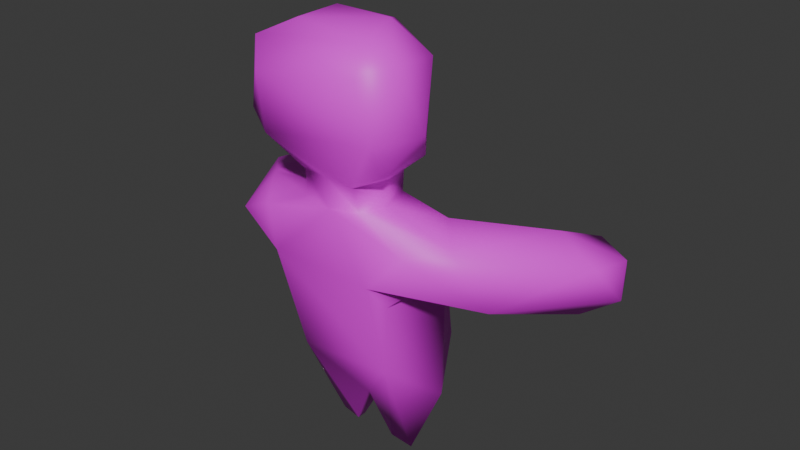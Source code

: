 # Source: UNTITLED.blend  (saved by Blender 4.1.24; exported with 4.5.12 LTS)
import bpy
from mathutils import Matrix  # noqa: F401  (used for matrix-valued properties, if any)

bpy.ops.wm.read_factory_settings(use_empty=True)
scene = bpy.context.scene
scene.name = 'Scene'

# ---- collections
col_collection = bpy.data.collections.new('Collection'); scene.collection.children.link(col_collection)

# ---- images (referenced by path relative to the original .blend; pixels are not part of the script)
import os
ASSET_DIR = os.environ.get("B2B_ASSET_DIR", "")  # directory of the original .blend (textures are referenced by path, not embedded)
HERE = os.path.dirname(os.path.abspath(__file__))  # packed textures are extracted next to this script under _unpacked/

def load_image(name, relpath, width, height, colorspace="sRGB"):
    """Load a texture the original file referenced (path relative to the .blend, or extracted next to this script)."""
    p = next((c for c in (os.path.join(HERE, relpath), os.path.join(ASSET_DIR, relpath)) if relpath and os.path.exists(c)), "")
    if p:
        img = bpy.data.images.load(p, check_existing=True)
        img.name = name
    else:  # same state as the original file: an image datablock whose file is absent (Cycles renders it pink)
        img = bpy.data.images.new(name, width, height)
        img.source = "FILE"
        img.filepath = "//" + (relpath or name)
    img.colorspace_settings.name = colorspace
    return img
img_rough_sofa_fabric_albedo_png = load_image('rough-sofa-fabric_albedo.png', 'rough-sofa-fabric_albedo.png', 1024, 1024, 'sRGB')

# ---- materials (node trees are filled in below, after node groups)
mat_material = bpy.data.materials.new('Material')
mat_material.alpha_threshold = 0.0
mat_material.use_transparent_shadow = False
mat_material.roughness = 0.5
mat_material.line_color = (0.0, 0.0, 0.0, 1.0)
mat_material_001 = bpy.data.materials.new('Material.001')
mat_material_001.use_transparent_shadow = False

# ---- material node trees
mat_material.use_nodes = True; mat_material.node_tree.nodes.clear()
_N = mat_material.node_tree.nodes; _L = mat_material.node_tree.links
n0 = _N.new('ShaderNodeOutputMaterial'); n0.name = 'Material Output'; n0.location = (300, 300)
n1 = _N.new('ShaderNodeBsdfPrincipled'); n1.name = 'Principled BSDF'; n1.location = (10, 300)
n1.inputs[3].default_value = 1.45
n2 = _N.new('ShaderNodeTexImage'); n2.name = 'Image Texture'; n2.location = (-280, 271)
n2.image = img_rough_sofa_fabric_albedo_png
_L.new(n1.outputs[0], n0.inputs[0])
_L.new(n2.outputs[0], n1.inputs[0])
n0.is_active_output = True
mat_material_001.use_nodes = True; mat_material_001.node_tree.nodes.clear()
_N = mat_material_001.node_tree.nodes; _L = mat_material_001.node_tree.links
n0 = _N.new('ShaderNodeBsdfPrincipled'); n0.name = 'Principled BSDF'; n0.location = (10, 300)
n0.inputs[0].default_value = (0.2447, 0.003243, 0.0, 1.0)
n1 = _N.new('ShaderNodeOutputMaterial'); n1.name = 'Material Output'; n1.location = (300, 300)
_L.new(n0.outputs[0], n1.inputs[0])
n1.is_active_output = True

# ---- world
world_world = bpy.data.worlds.new('World'); scene.world = world_world
world_world.use_nodes = True; world_world.node_tree.nodes.clear()
_N = world_world.node_tree.nodes; _L = world_world.node_tree.links
n0 = _N.new('ShaderNodeOutputWorld'); n0.name = 'World Output'; n0.location = (300, 300)
n1 = _N.new('ShaderNodeBackground'); n1.name = 'Background'; n1.location = (10, 300)
n1.inputs[0].default_value = (0.05088, 0.05088, 0.05088, 1.0)
_L.new(n1.outputs[0], n0.inputs[0])
n0.is_active_output = True
world_world.color = (0.05088, 0.05088, 0.05088)
world_world.use_sun_shadow = False
world_world.sun_shadow_jitter_overblur = 0.0

# ---- meshes
me_cube_001 = bpy.data.meshes.new('Cube.001')
me_cube_001.from_pydata([(-1.273, -0.5973, -1.419), (-1.273, 1.562, -1.419), (-1.273, -0.8456, -0.1873), (-1.273, 1.313, -0.1873), (-1.273, -1.11, 0.5076), (-1.273, 1.049, 0.5076), (-1.058, 0.1699, -3.616), (-1.058, 0.7946, -3.616), (-2.073, -0.8868, 1.545), (-1.721, 0.6088, 1.545), (-2.507, -0.2814, 0.1721), (-2.155, 1.049, 0.1721), (-1.056, -0.9986, 1.156), (-1.056, 0.8287, 1.156), (-2.29, -0.9986, 0.8586), (-1.604, 0.8287, 0.8586), (-3.693, 2.825, 0.1736), (-2.475, 3.103, 0.2254), (-3.594, 1.637, 1.163), (-3.648, 2.798, 0.5516), (-2.633, 3.413, 0.5516), (-2.388, 2.373, 1.19), (-3.721, 2.842, -0.067), (-3.72, 1.256, -0.4034), (-2.31, 2.536, -0.3495), (-2.607, 3.517, -0.067), (-2.512, 2.956, 0.6566), (-3.936, 2.093, 0.6566), (-4.14, 2.218, -0.2057), (-2.438, 3.25, -0.2057), (-4.038, 2.156, 0.2254), (-2.615, 3.487, 0.1101), (-1.273, 1.01, -2.234), (-1.273, -0.04541, -2.234), (-0.2153, 0.7946, -3.616), (-0.2153, 0.1699, -3.616), (1.273, -0.5973, -1.419), (1.273, 1.562, -1.419), (1.273, -0.8456, -0.1873), (1.273, 1.313, -0.1873), (1.273, -1.11, 0.5076), (1.273, 1.049, 0.5076), (1.058, 0.1699, -3.616), (1.058, 0.7946, -3.616), (2.073, -0.8868, 1.545), (1.721, 0.6088, 1.545), (2.507, -0.2814, 0.1721), (2.155, 1.049, 0.1721), (1.056, -0.9986, 1.156), (1.056, 0.8287, 1.156), (2.29, -0.9986, 0.8586), (1.604, 0.8287, 0.8586), (3.693, 2.825, 0.1736), (2.475, 3.103, 0.2254), (3.594, 1.637, 1.163), (3.648, 2.798, 0.5516), (2.898, 3.413, 0.5516), (2.388, 2.373, 1.19), (3.721, 2.842, -0.067), (3.72, 1.256, -0.4034), (2.31, 2.536, -0.3495), (2.872, 3.517, -0.067), (2.512, 2.956, 0.6566), (3.936, 2.093, 0.6566), (4.14, 2.218, -0.2057), (2.438, 3.25, -0.2057), (4.038, 2.156, 0.2254), (2.879, 3.487, 0.1101), (1.273, 1.01, -2.234), (1.273, -0.04541, -2.234), (0.2153, 0.7946, -3.616), (0.2153, 0.1699, -3.616), (-0.8395, -0.8868, 1.627), (-0.8395, 0.6088, 1.627), (0.8395, -0.8868, 1.627), (0.8395, 0.6088, 1.627), (-1.083, -0.9433, 2.377), (-1.083, 0.6652, 2.377), (1.083, -0.9433, 2.377), (1.083, 0.6652, 2.377), (-1.563, -1.299, 3.176), (-1.563, 0.2852, 3.176), (1.563, -1.299, 3.176), (1.563, 0.2852, 3.176), (-1.563, -1.299, 4.559), (-1.563, 0.2852, 4.559), (1.563, -1.299, 4.559), (1.563, 0.2852, 4.559), (-0.2348, -0.3133, 4.756), (-0.2348, 0.03525, 4.756), (0.2348, -0.3133, 4.756), (0.2348, 0.03525, 4.756), (0.5829, 0.8429, 2.872), (0.537, 0.8286, 2.753), (1.243, -1.062, 2.643), (1.403, -1.18, 2.909), (-1.243, -1.062, 2.643), (-1.403, -1.18, 2.909), (-0.58, 0.8444, 2.872), (-0.5343, 0.8297, 2.753), (1.522, 0.3907, 3.014), (1.243, 0.5386, 2.643), (-1.522, 0.3907, 3.014), (-1.243, 0.5386, 2.643), (0.5829, 0.0177, 2.972), (0.537, 0.003411, 2.707), (-0.58, 0.01924, 2.972), (-0.5343, 0.004474, 2.707), (-0.5451, -0.5973, -1.419), (0.5452, -0.5973, -1.419), (3.278e-07, -0.5973, -1.419), (0.5428, -0.6377, 1.627), (-0.5428, -0.6377, 1.627), (8.643e-07, -0.8849, 1.627), (0.5471, 1.562, -1.419), (-0.5471, 1.562, -1.419), (-5.066e-07, 1.562, -1.419), (-0.5487, 0.3596, 1.627), (0.5487, 0.3596, 1.627), (-1.401e-06, 0.49, 1.627), (0.5472, 1.313, -0.1873), (-0.5472, 1.313, -0.1873), (-5.96e-07, 1.313, -0.1873), (-0.545, -0.8456, -0.1873), (0.545, -0.8456, -0.1873), (3.576e-07, -0.8456, -0.1873), (-0.5469, 1.049, 0.5951), (0.5469, 1.049, 0.5951), (-3.874e-07, 1.049, 0.5671), (0.5443, -1.11, 0.5948), (-0.5443, -1.11, 0.5948), (2.682e-07, -1.11, 0.5669), (0.5452, -0.04541, -2.234), (-0.5452, -0.04541, -2.234), (-0.08309, 0.03768, -2.768), (0.0, 0.5008, -2.234), (0.08309, 0.03768, -2.768), (2.682e-07, -0.04541, -2.234), (-0.5471, 1.01, -2.234), (0.5471, 1.01, -2.234), (0.08309, 0.9267, -2.768), (0.0, 0.4636, -2.234), (-0.08309, 0.9267, -2.768), (-5.066e-07, 1.01, -2.234), (-0.5475, 0.8287, 1.118), (0.5475, 0.8287, 1.118), (-5.066e-07, 0.8287, 1.101), (0.544, -0.9986, 1.118), (-0.544, -0.9986, 1.118), (2.98e-07, -0.9986, 1.101), (0.5436, -0.8868, 1.627), (-0.5436, -0.8868, 1.627), (6.557e-07, -0.8868, 1.627), (-0.5481, 0.6088, 1.627), (0.5481, 0.6088, 1.627), (-1.103e-06, 0.6088, 1.627), (0.5418, -0.6377, 2.175), (-0.5418, -0.6377, 2.175), (1.132e-06, -0.8849, 2.175), (-0.5494, 0.3596, 2.175), (0.5494, 0.3596, 2.175), (-1.848e-06, 0.49, 2.175), (0.5404, -0.9433, 2.377), (-0.5404, -0.9433, 2.377), (1.46e-06, -0.9433, 2.377), (-0.5486, 0.7921, 2.377), (0.5486, 0.7921, 2.377), (-1.401e-06, 0.846, 2.377), (-0.5328, -1.299, 3.176), (0.5328, -1.299, 3.176), (3.397e-06, -1.299, 3.176), (-0.4955, 0.9632, 3.176), (0.4955, 0.9632, 3.176), (7.57e-06, 1.094, 3.176), (0.5284, -1.299, 4.559), (-0.5284, -1.299, 4.559), (4.47e-06, -1.299, 4.559), (0.5023, 0.9589, 4.559), (-0.5023, 0.9589, 4.559), (6.077e-06, 1.091, 4.559), (-0.5226, -0.3133, 4.756), (0.5227, -0.3133, 4.756), (5.931e-06, -0.3133, 4.756), (-0.515, 0.03525, 4.756), (0.515, 0.03525, 4.756), (7.868e-06, 0.03525, 4.756), (0.5289, 0.8318, 2.752), (-0.5289, 0.8318, 2.752), (1.544e-06, 0.9201, 2.722), (0.5176, 0.8779, 2.88), (-0.5176, 0.8779, 2.879), (-3.529e-06, 0.993, 2.906), (-0.5361, -1.18, 2.909), (0.5361, -1.18, 2.909), (2.533e-06, -1.18, 2.909), (0.5385, -1.062, 2.643), (-0.5385, -1.062, 2.643), (1.937e-06, -1.062, 2.643), (-0.5282, 0.8274, 2.643), (0.5282, 0.8274, 2.643), (-1.758e-06, 0.9158, 2.643), (0.5098, 0.9302, 3.014), (-0.5097, 0.9302, 3.014), (1.013e-05, 1.043, 3.014), (-0.537, 0.3263, 2.707), (0.5369, 0.3263, 2.707), (-1.667e-05, 0.4159, 2.707), (-0.5175, 0.3757, 2.972), (0.5174, 0.3758, 2.972), (-1.795e-05, 0.4908, 2.972), (-0.5428, -0.6377, 1.627), (-0.6718, -0.3131, 1.627), (-0.8395, -0.8868, 1.627), (-0.6718, 0.03504, 1.627), (-0.5487, 0.3596, 1.627), (-0.8395, 0.6088, 1.627), (0.6718, -0.3131, 1.627), (0.5428, -0.6377, 1.627), (0.8395, -0.8868, 1.627), (0.5487, 0.3596, 1.627), (0.6718, 0.03504, 1.627), (0.8395, 0.6088, 1.627), (-0.6718, -0.3131, 2.175), (-0.5418, -0.6377, 2.175), (-0.9144, -0.8178, 2.294), (-0.5494, 0.3596, 2.175), (-0.6718, 0.03504, 2.175), (-0.9144, 0.5398, 2.294), (0.5418, -0.6377, 2.175), (0.6718, -0.3131, 2.175), (0.9144, -0.8178, 2.294), (0.6718, 0.03504, 2.175), (0.5494, 0.3596, 2.175), (0.9144, 0.5398, 2.294)], [], [(159, 225, 227, 77, 165), (72, 73, 9, 8), (0, 1, 32, 33), (0, 2, 3, 1), (109, 132, 69, 36), (2, 4, 5, 3), (124, 38, 40, 129), (108, 123, 2, 0), (12, 72, 8, 14), (5, 4, 10, 11), (13, 5, 11, 15), (9, 15, 17, 26, 21), (14, 8, 18, 27, 30), (10, 14, 30, 28, 23), (16, 19, 20, 31), (6, 7, 34, 35), (39, 120, 127, 41), (147, 48, 74, 150), (37, 114, 120, 39), (37, 68, 139, 114), (41, 127, 145, 49), (15, 11, 24, 29, 17), (11, 10, 23, 24), (73, 13, 15, 9), (4, 12, 14, 10), (22, 16, 31, 25), (129, 40, 48, 147), (18, 21, 26, 27), (28, 29, 24, 23), (8, 9, 21, 18), (20, 19, 27, 26), (22, 25, 29, 28), (19, 16, 30, 27), (31, 20, 26, 17), (16, 22, 28, 30), (25, 31, 17, 29), (7, 6, 33, 32), (70, 140, 139, 68, 43), (71, 136, 135, 141, 140, 70), (42, 69, 132, 136, 71), (148, 151, 72, 12), (74, 44, 45, 75), (36, 69, 68, 37), (36, 37, 39, 38), (38, 39, 41, 40), (5, 13, 144, 126), (109, 36, 38, 124), (48, 50, 44, 74), (41, 47, 46, 40), (49, 51, 47, 41), (45, 57, 62, 53, 51), (50, 66, 63, 54, 44), (46, 59, 64, 66, 50), (52, 67, 56, 55), (42, 71, 70, 43), (123, 130, 4, 2), (13, 73, 153, 144), (1, 3, 121, 115), (130, 148, 12, 4), (51, 53, 65, 60, 47), (47, 60, 59, 46), (75, 45, 51, 49), (40, 46, 50, 48), (58, 61, 67, 52), (6, 35, 134, 133, 33), (54, 63, 62, 57), (64, 59, 60, 65), (44, 54, 57, 45), (56, 62, 63, 55), (58, 64, 65, 61), (55, 63, 66, 52), (67, 53, 62, 56), (52, 66, 64, 58), (61, 65, 53, 67), (43, 68, 69, 42), (49, 145, 154, 75), (34, 7, 32, 138, 142), (35, 34, 142, 141, 135, 134), (112, 210, 212, 72, 151), (1, 115, 138, 32), (218, 217, 111, 150, 74), (214, 225, 159, 117), (156, 228, 230, 78, 162), (118, 160, 232, 219), (112, 157, 223, 210), (3, 5, 126, 121), (217, 228, 156, 111), (97, 192, 168, 80), (83, 172, 177, 87), (233, 232, 160, 166, 79), (76, 163, 196, 96), (230, 229, 231, 233, 79, 78), (224, 223, 157, 163, 76), (100, 201, 172, 83), (82, 83, 87, 86), (102, 97, 80, 81), (95, 100, 83, 82), (171, 81, 85, 178), (169, 82, 86, 174), (178, 85, 89, 183), (91, 184, 181, 90), (193, 95, 82, 169), (84, 175, 180, 88), (202, 102, 81, 171), (81, 80, 84, 85), (93, 186, 205, 105), (89, 88, 180, 183), (85, 84, 88, 89), (86, 87, 91, 90), (87, 177, 184, 91), (174, 86, 90, 181), (162, 78, 94, 195), (105, 205, 208, 104), (79, 166, 199, 101), (186, 93, 101, 199), (78, 79, 101, 94), (94, 101, 100, 95), (77, 76, 96, 103), (103, 96, 97, 102), (80, 168, 175, 84), (187, 99, 107, 204), (165, 77, 103, 198), (96, 196, 192, 97), (93, 92, 100, 101), (98, 99, 103, 102), (98, 190, 207, 106), (189, 92, 104, 208), (99, 187, 198, 103), (195, 94, 95, 193), (204, 107, 106, 207), (92, 93, 105, 104), (92, 189, 201, 100), (190, 98, 102, 202), (99, 98, 106, 107), (132, 137, 133, 134, 135, 136), (138, 143, 139, 140, 141, 142), (130, 123, 125, 131), (131, 125, 124, 129), (127, 120, 122, 128), (128, 122, 121, 126), (145, 127, 128, 146), (146, 128, 126, 144), (120, 114, 116, 122), (122, 116, 115, 121), (114, 139, 143, 116), (116, 143, 138, 115), (148, 130, 131, 149), (149, 131, 129, 147), (123, 108, 110, 125), (125, 110, 109, 124), (108, 133, 137, 110), (110, 137, 132, 109), (154, 145, 146, 155), (155, 146, 144, 153), (151, 148, 149, 152), (152, 149, 147, 150), (150, 111, 113, 152), (152, 113, 112, 151), (118, 154, 155, 119), (119, 155, 153, 117), (202, 171, 173, 203), (203, 173, 172, 201), (166, 160, 161, 167), (167, 161, 159, 165), (156, 162, 164, 158), (158, 164, 163, 157), (196, 163, 164, 197), (197, 164, 162, 195), (178, 183, 185, 179), (179, 185, 184, 177), (177, 172, 173, 179), (179, 173, 171, 178), (169, 174, 176, 170), (170, 176, 175, 168), (181, 184, 185, 182), (182, 185, 183, 180), (180, 175, 176, 182), (182, 176, 174, 181), (165, 198, 200, 167), (167, 200, 199, 166), (187, 204, 206, 188), (188, 206, 205, 186), (168, 192, 194, 170), (170, 194, 193, 169), (192, 196, 197, 194), (194, 197, 195, 193), (186, 199, 200, 188), (188, 200, 198, 187), (201, 189, 191, 203), (203, 191, 190, 202), (204, 207, 209, 206), (206, 209, 208, 205), (207, 190, 191, 209), (209, 191, 189, 208), (108, 0, 33, 133), (113, 158, 157, 112), (111, 156, 158, 113), (161, 119, 117, 159), (160, 118, 119, 161), (227, 226, 222, 224, 76, 77), (118, 219, 221, 75, 154), (212, 211, 213, 215, 73, 72), (220, 231, 229, 216), (215, 214, 117, 153, 73), (221, 220, 216, 218, 74, 75), (210, 211, 212), (213, 214, 215), (216, 217, 218), (219, 220, 221), (222, 223, 224), (225, 226, 227), (228, 229, 230), (231, 232, 233), (210, 223, 222, 211), (225, 214, 213, 226), (219, 232, 231, 220), (228, 217, 216, 229), (211, 222, 226, 213)])
me_cube_001.polygons.foreach_set('use_smooth', [True] * 218)
me_cube_001.polygons.foreach_set('material_index', [0, 0, 0, 0, 0, 0, 0, 0, 0, 0, 0, 0, 0, 0, 0, 0, 0, 0, 0, 0, 0, 0, 0, 0, 0, 0, 0, 0, 0, 0, 0, 0, 0, 0, 0, 0, 0, 0, 0, 0, 0, 0, 0, 0, 0, 0, 0, 0, 0, 0, 0, 0, 0, 0, 0, 0, 0, 0, 0, 0, 0, 0, 0, 0, 0, 0, 0, 0, 0, 0, 0, 0, 0, 0, 0, 0, 0, 0, 0, 0, 0, 0, 0, 0, 0, 0, 0, 0, 0, 0, 0, 0, 0, 0, 0, 0, 0, 0, 0, 0, 0, 0, 0, 0, 0, 1, 0, 0, 0, 0, 0, 0, 1, 0, 0, 0, 0, 0, 0, 0, 1, 0, 0, 0, 0, 1, 1, 0, 0, 1, 1, 0, 0, 1, 0, 0, 0, 0, 0, 0, 0, 0, 0, 0, 0, 0, 0, 0, 0, 0, 0, 0, 0, 0, 0, 0, 0, 0, 0, 0, 0, 0, 0, 0, 0, 0, 0, 0, 0, 0, 0, 0, 0, 0, 0, 0, 0, 0, 0, 0, 1, 1, 0, 0, 0, 0, 0, 0, 0, 0, 1, 1, 1, 1, 0, 0, 0, 0, 0, 0, 0, 0, 0, 0, 0, 0, 0, 0, 0, 0, 0, 0, 0, 0, 0, 0, 0, 0])
_uv = me_cube_001.uv_layers.new(name='UVMap')
_uv.uv.foreach_set('vector', [0.9889, -0.07171, 0.9889, -0.07171, 1.003, -0.09927, 1.013, -0.112, 1.022, -0.07165, -0.09107, 0.2486, 0.02186, 0.2486, 0.02193, 0.3151, -0.091, 0.3418, -0.09107, 0.6329, 0.06642, 0.6748, 0.01032, 0.7236, -0.06666, 0.7032, -0.09107, 0.6329, -0.08526, 0.5383, 0.07224, 0.5801, 0.06642, 0.6748, 0.3827, 0.1185, 0.3827, 0.1859, 0.3277, 0.1859, 0.3277, 0.1185, -0.08526, 0.5383, -0.09107, 0.4824, 0.06642, 0.5243, 0.07224, 0.5801, 0.3827, 0.02374, 0.3277, 0.02374, 0.3277, -0.03124, 0.3828, -0.03774, 0.465, 0.1185, 0.465, 0.02374, 0.52, 0.02374, 0.52, 0.1185, 0.5036, -0.07826, 0.4873, -0.112, 0.5804, -0.1059, 0.5968, -0.05608, 0.7704, 0.09682, 0.6928, 0.2398, 0.6399, 0.142, 0.7111, 0.06662, 0.3165, 0.3277, 0.301, 0.3773, 0.2345, 0.4026, 0.2751, 0.3502, 0.736, 0.6297, 0.7796, 0.6619, 0.7671, 0.8434, 0.7399, 0.8224, 0.7165, 0.767, 0.141, 0.4824, 0.1934, 0.4836, 0.1934, 0.673, 0.1608, 0.7119, 0.1293, 0.7211, 0.09773, 0.5431, 0.141, 0.4824, 0.1293, 0.7211, 0.09781, 0.7303, 0.07224, 0.6616, 0.8979, 0.5267, 0.9265, 0.5293, 0.9265, 0.6086, 0.893, 0.6111, 0.8638, 0.8655, 0.9109, 0.8655, 0.9109, 0.9292, 0.8638, 0.9292, 0.4941, 0.4306, 0.4393, 0.4306, 0.4382, 0.3707, 0.493, 0.3773, 0.3828, -0.07541, 0.3441, -0.07826, 0.3605, -0.112, 0.3828, -0.112, 0.495, 0.5242, 0.4403, 0.5242, 0.4393, 0.4306, 0.4941, 0.4306, 0.495, 0.5242, 0.4923, 0.5841, 0.4375, 0.5841, 0.4403, 0.5242, 0.493, 0.3773, 0.4382, 0.3707, 0.4374, 0.3306, 0.4757, 0.3277, 0.7796, 0.6619, 0.8224, 0.6971, 0.8224, 0.8167, 0.7942, 0.8644, 0.7671, 0.8434, 0.7111, 0.06662, 0.6399, 0.142, 0.6132, -0.000866, 0.7529, -0.03507, 0.3319, 0.2915, 0.3165, 0.3277, 0.2751, 0.3502, 0.2654, 0.2977, 0.52, -0.03124, 0.5036, -0.07826, 0.5968, -0.05608, 0.6132, 0.003651, 0.8796, 0.525, 0.8979, 0.5267, 0.893, 0.6111, 0.8796, 0.6121, 0.3828, -0.03774, 0.3277, -0.03124, 0.3441, -0.07826, 0.3828, -0.07541, 0.09987, 0.4566, 0.1554, 0.3655, 0.1999, 0.3749, 0.1348, 0.4824, 0.6204, -0.08059, 0.7704, -0.0876, 0.7529, -0.03507, 0.6132, -0.000866, -0.091, 0.3418, 0.02193, 0.3151, 0.1554, 0.3655, 0.09987, 0.4566, 0.2345, 0.3841, 0.1881, 0.4607, 0.1348, 0.4824, 0.1999, 0.3749, 0.671, -0.1075, 0.7691, -0.112, 0.7704, -0.0876, 0.6204, -0.08059, 0.1606, 0.7663, 0.1327, 0.7724, 0.1293, 0.7211, 0.1608, 0.7119, 0.7656, 0.8743, 0.7359, 0.8581, 0.7399, 0.8224, 0.7671, 0.8434, 0.1327, 0.7724, 0.1149, 0.7763, 0.09781, 0.7303, 0.1293, 0.7211, 0.7775, 0.8808, 0.7656, 0.8743, 0.7671, 0.8434, 0.7942, 0.8644, -0.03184, 0.8206, -0.07741, 0.8084, -0.06666, 0.7032, 0.01032, 0.7236, 0.4113, 0.6877, 0.4021, 0.6241, 0.4375, 0.5841, 0.4923, 0.5841, 0.4748, 0.6877, 0.6597, 0.7574, 0.6494, 0.6932, 0.6842, 0.6529, 0.6814, 0.6529, 0.7165, 0.6932, 0.7068, 0.7574, 0.344, 0.2915, 0.3277, 0.1859, 0.3827, 0.1859, 0.4176, 0.2267, 0.4076, 0.2915, 0.4649, -0.07541, 0.4649, -0.112, 0.4873, -0.112, 0.5036, -0.07826, -0.09107, 0.1218, -0.091, 0.02861, 0.02193, 0.05522, 0.02186, 0.1218, 0.8796, 0.4421, 0.8552, 0.5123, 0.7784, 0.5327, 0.7223, 0.4839, 0.8796, 0.4421, 0.7223, 0.4839, 0.7165, 0.3892, 0.8738, 0.3474, 0.8738, 0.3474, 0.7165, 0.3892, 0.7223, 0.3333, 0.8796, 0.2915, 0.301, 0.3773, 0.3165, 0.3277, 0.3548, 0.3306, 0.3558, 0.3707, 0.3827, 0.1185, 0.3277, 0.1185, 0.3277, 0.02374, 0.3827, 0.02374, 0.3441, -0.07826, 0.2509, -0.05608, 0.2673, -0.1059, 0.3605, -0.112, 0.5594, 0.5099, 0.6187, 0.4797, 0.6899, 0.5551, 0.6369, 0.6529, 0.4757, 0.3277, 0.517, 0.3502, 0.5594, 0.4026, 0.493, 0.3773, 0.9665, 0.2915, 0.9853, 0.4275, 0.9618, 0.4827, 0.9347, 0.5038, 0.923, 0.3241, 0.823, -0.112, 0.8346, 0.122, 0.8031, 0.1128, 0.7704, 0.07459, 0.7704, -0.1106, 0.866, -0.05169, 0.8918, 0.06383, 0.8661, 0.1312, 0.8346, 0.122, 0.823, -0.112, 0.6854, 0.8479, 0.6748, 0.7902, 0.7083, 0.7892, 0.7137, 0.8426, 0.9109, 0.9292, 0.9109, 0.8655, 0.958, 0.8655, 0.958, 0.9292, 0.465, 0.02374, 0.465, -0.03774, 0.52, -0.03124, 0.52, 0.02374, 0.3165, 0.3277, 0.3319, 0.2915, 0.3538, 0.2915, 0.3548, 0.3306, 0.303, 0.5242, 0.3021, 0.4306, 0.3569, 0.4306, 0.3578, 0.5242, 0.465, -0.03774, 0.4649, -0.07541, 0.5036, -0.07826, 0.52, -0.03124, 0.923, 0.3241, 0.9347, 0.5038, 0.9077, 0.525, 0.8796, 0.4775, 0.8796, 0.3581, 0.6187, 0.4797, 0.5768, 0.378, 0.7165, 0.4122, 0.6899, 0.5551, 0.4584, 0.2915, 0.5249, 0.2977, 0.517, 0.3502, 0.4757, 0.3277, 0.3277, -0.03124, 0.2345, 0.003651, 0.2509, -0.05608, 0.3441, -0.07826, 0.6674, 0.8512, 0.6613, 0.7907, 0.6748, 0.7902, 0.6854, 0.8479, 0.5038, 0.2915, 0.4401, 0.2915, 0.4301, 0.2267, 0.465, 0.1859, 0.52, 0.1859, 0.09987, -0.08623, 0.1348, -0.112, 0.1999, -0.00454, 0.1554, 0.004848, 0.7094, 0.3325, 0.7165, 0.4122, 0.5768, 0.378, 0.5594, 0.3255, -0.091, 0.02861, 0.09987, -0.08623, 0.1554, 0.004848, 0.02193, 0.05522, 0.2345, -0.03368, 0.1999, -0.00454, 0.1348, -0.112, 0.1881, -0.09032, 0.6588, 0.3057, 0.7094, 0.3325, 0.5594, 0.3255, 0.5782, 0.2915, 0.8026, 0.1679, 0.8031, 0.1128, 0.8346, 0.122, 0.8305, 0.1741, 0.6748, 0.7902, 0.6825, 0.7574, 0.7155, 0.7574, 0.7083, 0.7892, 0.8305, 0.1741, 0.8346, 0.122, 0.8661, 0.1312, 0.8483, 0.178, 0.6613, 0.7907, 0.6494, 0.7574, 0.6825, 0.7574, 0.6748, 0.7902, 0.8199, 0.6297, 0.7784, 0.5327, 0.8552, 0.5123, 0.8654, 0.6176, 0.4757, 0.3277, 0.4374, 0.3306, 0.4365, 0.2915, 0.4584, 0.2915, 0.3788, 0.6877, 0.3153, 0.6877, 0.3003, 0.5841, 0.3551, 0.5841, 0.3896, 0.6241, 0.8268, 0.2825, 0.7797, 0.2825, 0.7704, 0.2183, 0.8057, 0.178, 0.8029, 0.178, 0.8374, 0.2183, -0.07226, 0.2262, -0.07226, 0.2262, -0.09107, 0.2486, -0.09107, 0.2486, -0.09107, 0.2262, 0.303, 0.5242, 0.3578, 0.5242, 0.3551, 0.5841, 0.3003, 0.5841, -0.09107, 0.1218, -0.07226, 0.1442, -0.07226, 0.1442, -0.09107, 0.1441, -0.09107, 0.1218, 0.2135, 0.4824, 0.2135, 0.4824, 0.2135, 0.4824, 0.2135, 0.4824, 0.9137, 0.01069, 0.9137, 0.01069, 0.9008, 0.03883, 0.8918, 0.05159, 0.8918, 0.01059, 0.2135, 0.4824, 0.2135, 0.4824, 0.2135, 0.4824, 0.2135, 0.4824, 0.2135, 0.4824, 0.2135, 0.4824, 0.2135, 0.4824, 0.2135, 0.4824, 0.3021, 0.4306, 0.301, 0.3773, 0.3558, 0.3707, 0.3569, 0.4306, 0.2135, 0.4824, 0.2135, 0.4824, 0.2135, 0.4824, 0.2135, 0.4824, 0.3589, 0.6998, 0.3589, 0.7653, 0.3377, 0.7655, 0.3377, 0.6877, 0.9267, 0.6299, 0.9288, 0.7072, 0.8244, 0.7065, 0.8224, 0.6297, 1.003, 0.03883, 0.9889, 0.01127, 0.9889, 0.01127, 1.022, 0.01121, 1.013, 0.05159, 0.4015, 0.7239, 0.4015, 0.7649, 0.3802, 0.7651, 0.3802, 0.7119, 0.9008, 0.03883, 0.9382, 0.02051, 0.9644, 0.02051, 1.003, 0.03883, 1.013, 0.05159, 0.8918, 0.05159, 0.9008, -0.09927, 0.9137, -0.07113, 0.9137, -0.07113, 0.8918, -0.07103, 0.8918, -0.112, 0.9393, 0.6325, 0.9409, 0.7063, 0.9288, 0.7072, 0.9267, 0.6299, 0.05921, 0.925, -0.06019, 0.925, -0.06022, 0.8206, 0.05919, 0.8206, 0.1999, 0.893, 0.08152, 0.901, 0.07224, 0.8808, 0.1918, 0.8808, 0.04953, 0.9452, -0.06833, 0.9373, -0.06019, 0.925, 0.05921, 0.925, 0.9288, 0.7819, 0.9267, 0.8655, 0.8224, 0.8653, 0.8244, 0.7822, 0.3377, 0.846, 0.3377, 0.9238, 0.2345, 0.9238, 0.2345, 0.8457, 0.6315, 0.8437, 0.5807, 0.9238, 0.5616, 0.8235, 0.5616, 0.8446, 0.6332, 0.2398, 0.6544, 0.2398, 0.655, 0.266, 0.6332, 0.266, 0.3589, 0.8462, 0.3589, 0.9117, 0.3377, 0.9238, 0.3377, 0.846, 0.461, 0.9238, 0.461, 0.8457, 0.5353, 0.8452, 0.5353, 0.8235, 0.9409, 0.7832, 0.9393, 0.862, 0.9267, 0.8655, 0.9288, 0.7819, 0.1918, 0.8808, 0.07224, 0.8808, 0.07226, 0.7763, 0.1919, 0.7763, 0.2207, 0.5444, 0.2206, 0.5446, 0.215, 0.5067, 0.2135, 0.4824, 0.2336, 0.6076, 0.2336, 0.6339, 0.2118, 0.6339, 0.2124, 0.6076, 0.5807, 0.9238, 0.461, 0.9238, 0.5353, 0.8235, 0.5616, 0.8235, 0.461, 0.6877, 0.5807, 0.6877, 0.5616, 0.788, 0.5353, 0.788, 0.5807, 0.6877, 0.6315, 0.7678, 0.5616, 0.7669, 0.5616, 0.788, 0.461, 0.7658, 0.461, 0.6877, 0.5353, 0.788, 0.5353, 0.7663, 0.4015, 0.8466, 0.4015, 0.8876, 0.3802, 0.8996, 0.3802, 0.8464, 0.2134, 0.5634, 0.2134, 0.5877, 0.1934, 0.5915, 0.1934, 0.5642, 0.9882, 0.6645, 0.9886, 0.7042, 0.9686, 0.7055, 0.9677, 0.653, 0.9604, 0.7054, 0.9603, 0.7048, 0.9677, 0.653, 0.9686, 0.7055, 0.03016, 0.9855, -0.09107, 0.9855, -0.08078, 0.9653, 0.03984, 0.9653, 0.03984, 0.9653, -0.08078, 0.9653, -0.06833, 0.9373, 0.04953, 0.9452, 0.2215, 0.9414, 0.1001, 0.9414, 0.0908, 0.9212, 0.2116, 0.9212, 0.2116, 0.9212, 0.0908, 0.9212, 0.08152, 0.901, 0.1999, 0.893, 0.3377, 0.6877, 0.3377, 0.7655, 0.2345, 0.7658, 0.2345, 0.6877, 0.226, 0.607, 0.226, 0.6069, 0.2336, 0.545, 0.2319, 0.5693, 0.9886, 0.7869, 0.9882, 0.8278, 0.9677, 0.8404, 0.9686, 0.7851, 0.3802, 0.7119, 0.3802, 0.7651, 0.3589, 0.7653, 0.3589, 0.6998, 0.9603, 0.7048, 0.9514, 0.7013, 0.9393, 0.6325, 0.9677, 0.653, 0.9514, 0.7889, 0.9603, 0.7856, 0.9677, 0.8404, 0.9393, 0.862, 0.8992, 0.178, 0.9017, 0.1827, 0.8644, 0.1828, 0.8375, 0.178, 0.9017, 0.2609, 0.899, 0.2658, 0.8374, 0.2658, 0.8644, 0.2609, 0.9603, 0.7856, 0.9603, 0.7851, 0.9686, 0.7851, 0.9677, 0.8404, 0.3802, 0.8464, 0.3802, 0.8996, 0.3589, 0.9117, 0.3589, 0.8462, 0.6133, 0.2641, 0.6132, 0.2398, 0.6332, 0.2408, 0.6332, 0.2678, 0.2296, 0.545, 0.2207, 0.5444, 0.2135, 0.4824, 0.2335, 0.4824, 0.9514, 0.7013, 0.9509, 0.706, 0.9409, 0.7063, 0.9393, 0.6325, 0.9509, 0.784, 0.9514, 0.7889, 0.9393, 0.862, 0.9409, 0.7832, 0.226, 0.6069, 0.2169, 0.6076, 0.2135, 0.545, 0.2336, 0.545, 0.3827, 0.1859, 0.4239, 0.1859, 0.465, 0.1859, 0.4301, 0.2267, 0.4239, 0.1924, 0.4176, 0.2267, 0.3551, 0.5841, 0.3963, 0.5841, 0.4375, 0.5841, 0.4021, 0.6241, 0.3938, 0.5825, 0.3896, 0.6241, 0.465, -0.03774, 0.465, 0.02374, 0.4239, 0.02374, 0.4239, -0.03566, 0.4239, -0.03566, 0.4239, 0.02374, 0.3827, 0.02374, 0.3828, -0.03774, 0.4382, 0.3707, 0.4393, 0.4306, 0.3981, 0.4306, 0.397, 0.3728, 0.397, 0.3728, 0.3981, 0.4306, 0.3569, 0.4306, 0.3558, 0.3707, 0.4374, 0.3306, 0.4382, 0.3707, 0.397, 0.3728, 0.3961, 0.3319, 0.3961, 0.3319, 0.397, 0.3728, 0.3558, 0.3707, 0.3548, 0.3306, 0.4393, 0.4306, 0.4403, 0.5242, 0.399, 0.5242, 0.3981, 0.4306, 0.3981, 0.4306, 0.399, 0.5242, 0.3578, 0.5242, 0.3569, 0.4306, 0.4403, 0.5242, 0.4375, 0.5841, 0.3963, 0.5841, 0.399, 0.5242, 0.399, 0.5242, 0.3963, 0.5841, 0.3551, 0.5841, 0.3578, 0.5242, 0.4649, -0.07541, 0.465, -0.03774, 0.4239, -0.03566, 0.4239, -0.07415, 0.4239, -0.07415, 0.4239, -0.03566, 0.3828, -0.03774, 0.3828, -0.07541, 0.465, 0.02374, 0.465, 0.1185, 0.4239, 0.1185, 0.4239, 0.02374, 0.4239, 0.02374, 0.4239, 0.1185, 0.3827, 0.1185, 0.3827, 0.02374, 0.465, 0.1185, 0.465, 0.1859, 0.4239, 0.1859, 0.4239, 0.1185, 0.4239, 0.1185, 0.4239, 0.1859, 0.3827, 0.1859, 0.3827, 0.1185, 0.4365, 0.2915, 0.4374, 0.3306, 0.3961, 0.3319, 0.3952, 0.2915, 0.3952, 0.2915, 0.3961, 0.3319, 0.3548, 0.3306, 0.3538, 0.2915, 0.4649, -0.112, 0.4649, -0.07541, 0.4239, -0.07415, 0.4239, -0.112, 0.4239, -0.112, 0.4239, -0.07415, 0.3828, -0.07541, 0.3828, -0.112, -0.09107, 0.1441, -0.07226, 0.1442, -0.09093, 0.1852, -0.09107, 0.1852, -0.09107, 0.1852, -0.09093, 0.1852, -0.07226, 0.2262, -0.09107, 0.2262, 0.003051, 0.1437, 0.02186, 0.1438, 0.02186, 0.1852, 0.0129, 0.1852, 0.0129, 0.1852, 0.02186, 0.1852, 0.02186, 0.2266, 0.003051, 0.2266, 0.9409, 0.7832, 0.9288, 0.7819, 0.9292, 0.744, 0.9413, 0.7442, 0.9413, 0.7442, 0.9292, 0.744, 0.9288, 0.7072, 0.9409, 0.7063, 1.022, 0.01121, 0.9889, 0.01127, 0.9987, -0.03022, 1.027, -0.03022, 1.027, -0.03022, 0.9987, -0.03022, 0.9889, -0.07171, 1.022, -0.07165, 0.4201, 0.8467, 0.4015, 0.8466, 0.4015, 0.8057, 0.4172, 0.8057, 0.4172, 0.8057, 0.4015, 0.8057, 0.4015, 0.7649, 0.4201, 0.7648, 0.3802, 0.7651, 0.4015, 0.7649, 0.4015, 0.8057, 0.3802, 0.8057, 0.3802, 0.8057, 0.4015, 0.8057, 0.4015, 0.8466, 0.3802, 0.8464, 0.6315, 0.8437, 0.5616, 0.8446, 0.5616, 0.8057, 0.6415, 0.8057, 0.6415, 0.8057, 0.5616, 0.8057, 0.5616, 0.7669, 0.6315, 0.7678, 0.8244, 0.7065, 0.9288, 0.7072, 0.9292, 0.744, 0.8248, 0.7437, 0.8248, 0.7437, 0.9292, 0.744, 0.9288, 0.7819, 0.8244, 0.7822, 0.3377, 0.846, 0.2345, 0.8457, 0.2345, 0.8057, 0.3377, 0.8057, 0.3377, 0.8057, 0.2345, 0.8057, 0.2345, 0.7658, 0.3377, 0.7655, 0.5353, 0.7663, 0.5616, 0.7669, 0.5616, 0.8057, 0.5353, 0.8057, 0.5353, 0.8057, 0.5616, 0.8057, 0.5616, 0.8446, 0.5353, 0.8452, 0.5353, 0.8452, 0.461, 0.8457, 0.461, 0.8057, 0.5353, 0.8057, 0.5353, 0.8057, 0.461, 0.8057, 0.461, 0.7658, 0.5353, 0.7663, 0.9886, 0.7869, 0.9686, 0.7851, 0.9688, 0.7449, 0.9887, 0.7453, 0.9887, 0.7453, 0.9688, 0.7449, 0.9686, 0.7055, 0.9886, 0.7042, 0.7088, 0.9317, 0.6707, 0.9323, 0.6775, 0.8918, 0.7155, 0.8918, 0.7155, 0.8918, 0.6775, 0.8918, 0.6707, 0.8512, 0.7088, 0.8519, 0.3377, 0.7655, 0.3589, 0.7653, 0.3589, 0.8057, 0.3377, 0.8057, 0.3377, 0.8057, 0.3589, 0.8057, 0.3589, 0.8462, 0.3377, 0.846, 0.3589, 0.7653, 0.3802, 0.7651, 0.3802, 0.8057, 0.3589, 0.8057, 0.3589, 0.8057, 0.3802, 0.8057, 0.3802, 0.8464, 0.3589, 0.8462, 0.9604, 0.7054, 0.9686, 0.7055, 0.9688, 0.7449, 0.9629, 0.7449, 0.9629, 0.7449, 0.9688, 0.7449, 0.9686, 0.7851, 0.9603, 0.7851, 0.9409, 0.7063, 0.9509, 0.706, 0.9492, 0.7445, 0.9413, 0.7442, 0.9413, 0.7442, 0.9492, 0.7445, 0.9509, 0.784, 0.9409, 0.7832, 0.2133, 0.5634, 0.1934, 0.5616, 0.1938, 0.5221, 0.2135, 0.5225, 0.2135, 0.5225, 0.1938, 0.5221, 0.1934, 0.4836, 0.2133, 0.4824, 0.8644, 0.1828, 0.9017, 0.1827, 0.9105, 0.2218, 0.873, 0.2218, 0.873, 0.2218, 0.9105, 0.2218, 0.9017, 0.2609, 0.8644, 0.2609, 0.465, 0.1185, 0.52, 0.1185, 0.52, 0.1859, 0.465, 0.1859, 0.4581, 0.8057, 0.4172, 0.8057, 0.4201, 0.7648, 0.461, 0.7648, 0.461, 0.8467, 0.4201, 0.8467, 0.4172, 0.8057, 0.4581, 0.8057, 0.8921, 0.0924, 0.9335, 0.0925, 0.9332, 0.1345, 0.8918, 0.1344, 0.8918, 0.05159, 0.9332, 0.05175, 0.9335, 0.0925, 0.8921, 0.0924, 1.003, -0.09927, 0.9644, -0.08095, 0.9382, -0.08095, 0.9008, -0.09927, 0.8918, -0.112, 1.013, -0.112, 0.003051, 0.1437, 0.003051, 0.1437, 0.02186, 0.1218, 0.02186, 0.1218, 0.02186, 0.1438, -0.09107, 0.2486, -0.04775, 0.2359, -0.02146, 0.2359, 0.02186, 0.2486, 0.02186, 0.2486, -0.09107, 0.2486, 0.8224, 0.8906, 0.8638, 0.8906, 0.8638, 0.9168, 0.8224, 0.9168, 0.02186, 0.2486, 0.003051, 0.2266, 0.003051, 0.2266, 0.02186, 0.2266, 0.02186, 0.2486, 0.02186, 0.1218, -0.02146, 0.1344, -0.04775, 0.1344, -0.09107, 0.1218, -0.09107, 0.1218, 0.02186, 0.1218, -0.07226, 0.2262, -0.04775, 0.2359, -0.09107, 0.2486, -0.02146, 0.2359, 0.003051, 0.2266, 0.02186, 0.2486, -0.04775, 0.1344, -0.07226, 0.1442, -0.09107, 0.1218, 0.003051, 0.1437, -0.02146, 0.1344, 0.02186, 0.1218, 0.9382, -0.08095, 0.9137, -0.07113, 0.9008, -0.09927, 0.9889, -0.07171, 0.9644, -0.08095, 1.003, -0.09927, 0.9137, 0.01069, 0.9382, 0.02051, 0.9008, 0.03883, 0.9644, 0.02051, 0.9889, 0.01127, 1.003, 0.03883, 0.9521, 0.2533, 0.9106, 0.2533, 0.9105, 0.2291, 0.952, 0.2291, 0.9106, 0.178, 0.9521, 0.178, 0.952, 0.2028, 0.9105, 0.2028, 0.8224, 0.8655, 0.8638, 0.8655, 0.8638, 0.8906, 0.8224, 0.8906, 0.8638, 0.9406, 0.8224, 0.9407, 0.8224, 0.9168, 0.8638, 0.9168, 0.952, 0.2291, 0.9105, 0.2291, 0.9105, 0.2028, 0.952, 0.2028])
me_cube_001.materials.append(mat_material)
me_cube_001.materials.append(mat_material_001)
me_cube_001.update()

# ---- objects
ob_cube = bpy.data.objects.new('Cube', me_cube_001)

# ---- transforms, parenting, visibility, modifiers, constraints
ob_cube.location = (0.0, 0.0, 0.0)
_m = ob_cube.modifiers.new('Subdivision', 'SUBSURF')
_m.levels = 3
_m = ob_cube.modifiers.new('Decimate', 'DECIMATE')
_m.ratio = 0.02812

# ---- collection membership
col_collection.objects.link(ob_cube)

# ---- scene / render settings (as saved in the file)
scene.frame_start = 1; scene.frame_end = 250; scene.frame_set(1)
scene.render.engine = 'BLENDER_EEVEE_NEXT'
scene.cycles.sampling_pattern = 'TABULATED_SOBOL'
scene.eevee.ray_tracing_options.trace_max_roughness = 0.0
bpy.context.view_layer.update()

# ---- added for rendering (the .blend has no active camera and no usable light): camera, sun
cam_auto = bpy.data.cameras.new('AutoCamera')
cam_auto.lens = 50.0
cam_auto.sensor_width = 36.0
cam_auto.clip_end = 1000.0
ob_auto_camera = bpy.data.objects.new('AutoCamera', cam_auto)
scene.collection.objects.link(ob_auto_camera)
ob_auto_camera.location = (11.3135, -12.5423, 9.66308)
ob_auto_camera.rotation_euler = (1.09748, -7.21219e-08, 0.694738)
scene.camera = ob_auto_camera
light_auto_sun = bpy.data.lights.new('AutoSun', 'SUN')
light_auto_sun.energy = 3.0
light_auto_sun.angle = 0.0523599
ob_auto_sun = bpy.data.objects.new('AutoSun', light_auto_sun)
scene.collection.objects.link(ob_auto_sun)
ob_auto_sun.rotation_euler = (0.872665, 0.174533, 0.523599)
bpy.context.view_layer.update()
